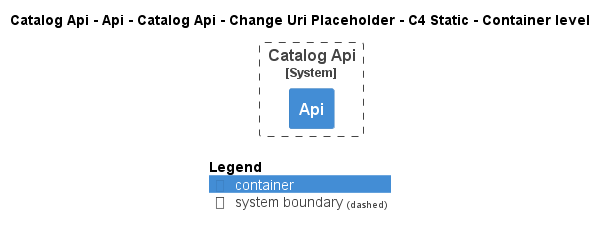

The diagram above was rendered by PlantUML. Its source (embedded in the PNG):
@startuml
!pragma layout smetana
!include ..\..\..\..\..\..\..\..\.c4s\C4_Container.puml

AddElementTag("state:new", $bgColor=green, $fontColor=#ffffff, $borderColor=green, $shadowing="False")
AddElementTag("state:changed", $bgColor=orange, $fontColor=#ffffff, $borderColor=orange, $shadowing="False")
AddElementTag("state:removed", $bgColor=red, $fontColor=#ffffff, $borderColor=red, $shadowing="False")

AddRelTag("state:new", $textColor=green, $lineColor=green)
AddRelTag("state:changed", $textColor=orange, $lineColor=orange)
AddRelTag("state:removed", $textColor=red, $lineColor=red)

SHOW_PERSON_PORTRAIT()
LAYOUT_TOP_DOWN()

skinparam linetype polyline

title Catalog Api - Api - Catalog Api - Change Uri Placeholder - C4 Static - Container level


System_Boundary(dotnet.eShop.Architecture.SoftwareSystems.CatalogApi, "Catalog Api") {
    Container(dotnet.eShop.Architecture.SoftwareSystems.CatalogApi.Containers.Api, "Api", "", "")
}



SHOW_LEGEND()
@enduml